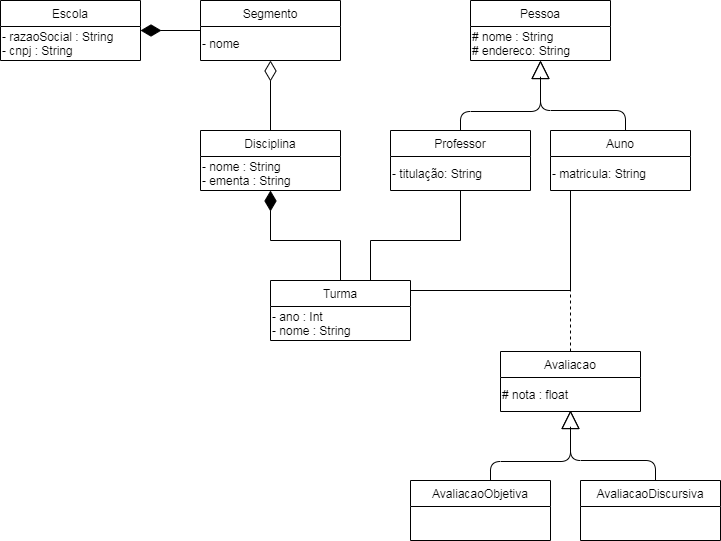

The diagram above was exported from draw.io. Its source (the exported page's mxGraphModel, read from the mxfile embedded in the PNG):
<mxGraphModel dx="868" dy="482" grid="1" gridSize="10" guides="1" tooltips="1" connect="1" arrows="1" fold="1" page="1" pageScale="1" pageWidth="827" pageHeight="1169" math="0" shadow="0">
  <root>
    <mxCell id="0" />
    <mxCell id="1" parent="0" />
    <mxCell id="3c2af8f0e742d11c-47" value="" style="endArrow=block;endSize=16;endFill=0;html=1;strokeColor=#000000;strokeWidth=1;edgeStyle=orthogonalEdgeStyle;" parent="1" edge="1">
      <mxGeometry width="160" relative="1" as="geometry">
        <mxPoint x="665" y="330" as="sourcePoint" />
        <mxPoint x="580" y="260" as="targetPoint" />
        <Array as="points">
          <mxPoint x="665" y="310" />
          <mxPoint x="580" y="310" />
          <mxPoint x="580" y="275" />
        </Array>
      </mxGeometry>
    </mxCell>
    <mxCell id="3c2af8f0e742d11c-45" value="" style="endArrow=block;endSize=16;endFill=0;html=1;strokeColor=#000000;strokeWidth=1;exitX=0.75;exitY=0;edgeStyle=orthogonalEdgeStyle;" parent="1" edge="1">
      <mxGeometry width="160" relative="1" as="geometry">
        <mxPoint x="500" y="330" as="sourcePoint" />
        <mxPoint x="580" y="260" as="targetPoint" />
        <Array as="points">
          <mxPoint x="500" y="311" />
          <mxPoint x="580" y="311" />
        </Array>
      </mxGeometry>
    </mxCell>
    <mxCell id="Kj5-D8fM08bxRr8mxqwh-3" value="Escola" style="swimlane;fontStyle=0;childLayout=stackLayout;horizontal=1;startSize=26;fillColor=none;horizontalStack=0;resizeParent=1;resizeParentMax=0;resizeLast=0;collapsible=1;marginBottom=0;swimlaneFillColor=#ffffff;" parent="1" vertex="1">
      <mxGeometry x="40" y="200" width="140" height="60" as="geometry" />
    </mxCell>
    <mxCell id="qCaOYxNuy5MWlJ29Ojeg-8" value="- razaoSocial : String&lt;br&gt;- cnpj : String&lt;br&gt;" style="text;html=1;strokeColor=none;fillColor=none;align=left;verticalAlign=middle;whiteSpace=wrap;rounded=0;" vertex="1" parent="Kj5-D8fM08bxRr8mxqwh-3">
      <mxGeometry y="26" width="140" height="34" as="geometry" />
    </mxCell>
    <mxCell id="Kj5-D8fM08bxRr8mxqwh-9" style="edgeStyle=orthogonalEdgeStyle;rounded=0;orthogonalLoop=1;jettySize=auto;html=1;entryX=1;entryY=0.5;entryDx=0;entryDy=0;endArrow=diamondThin;endFill=1;endSize=18;" parent="1" source="Kj5-D8fM08bxRr8mxqwh-4" target="Kj5-D8fM08bxRr8mxqwh-3" edge="1">
      <mxGeometry relative="1" as="geometry" />
    </mxCell>
    <mxCell id="Kj5-D8fM08bxRr8mxqwh-10" value="Auno" style="swimlane;fontStyle=0;childLayout=stackLayout;horizontal=1;startSize=26;fillColor=none;horizontalStack=0;resizeParent=1;resizeParentMax=0;resizeLast=0;collapsible=1;marginBottom=0;swimlaneFillColor=#ffffff;" parent="1" vertex="1">
      <mxGeometry x="590" y="330" width="140" height="60" as="geometry" />
    </mxCell>
    <mxCell id="qCaOYxNuy5MWlJ29Ojeg-16" value="- matricula: String&lt;span style=&quot;color: rgba(0 , 0 , 0 , 0) ; font-family: monospace ; font-size: 0px&quot;&gt;%3CmxGraphModel%3E%3Croot%3E%3CmxCell%20id%3D%220%22%2F%3E%3CmxCell%20id%3D%221%22%20parent%3D%220%22%2F%3E%3CmxCell%20id%3D%222%22%20value%3D%22-%20ano%20%3A%20Int%26lt%3Bbr%26gt%3B-%20nome%20%3A%20String%22%20style%3D%22text%3Bhtml%3D1%3BstrokeColor%3Dnone%3BfillColor%3Dnone%3Balign%3Dleft%3BverticalAlign%3Dmiddle%3BwhiteSpace%3Dwrap%3Brounded%3D0%3B%22%20vertex%3D%221%22%20parent%3D%221%22%3E%3CmxGeometry%20x%3D%22310%22%20y%3D%22506%22%20width%3D%22140%22%20height%3D%2234%22%20as%3D%22geometry%22%2F%3E%3C%2FmxCell%3E%3C%2Froot%3E%3C%2FmxGraphModel%3E-&lt;/span&gt;" style="text;html=1;strokeColor=none;fillColor=none;align=left;verticalAlign=middle;whiteSpace=wrap;rounded=0;" vertex="1" parent="Kj5-D8fM08bxRr8mxqwh-10">
      <mxGeometry y="26" width="140" height="34" as="geometry" />
    </mxCell>
    <mxCell id="Kj5-D8fM08bxRr8mxqwh-11" value="Pessoa" style="swimlane;fontStyle=0;childLayout=stackLayout;horizontal=1;startSize=26;fillColor=none;horizontalStack=0;resizeParent=1;resizeParentMax=0;resizeLast=0;collapsible=1;marginBottom=0;swimlaneFillColor=#ffffff;" parent="1" vertex="1">
      <mxGeometry x="510" y="200" width="140" height="60" as="geometry" />
    </mxCell>
    <mxCell id="qCaOYxNuy5MWlJ29Ojeg-15" value="# nome : String&lt;span style=&quot;color: rgba(0 , 0 , 0 , 0) ; font-family: monospace ; font-size: 0px&quot;&gt;%3CmxGraphModel%3E%3Croot%3E%3CmxCell%20id%3D%220%22%2F%3E%3CmxCell%20id%3D%221%22%20parent%3D%220%22%2F%3E%3CmxCell%20id%3D%222%22%20value%3D%22-%20ano%20%3A%20Int%26lt%3Bbr%26gt%3B-%20nome%20%3A%20String%22%20style%3D%22text%3Bhtml%3D1%3BstrokeColor%3Dnone%3BfillColor%3Dnone%3Balign%3Dleft%3BverticalAlign%3Dmiddle%3BwhiteSpace%3Dwrap%3Brounded%3D0%3B%22%20vertex%3D%221%22%20parent%3D%221%22%3E%3CmxGeometry%20x%3D%22310%22%20y%3D%22506%22%20width%3D%22140%22%20height%3D%2234%22%20as%3D%22geometry%22%2F%3E%3C%2FmxCell%3E%3C%2Froot%3E%3C%2FmxGraphModel%3E&lt;/span&gt;&lt;br&gt;# endereco: String" style="text;html=1;strokeColor=none;fillColor=none;align=left;verticalAlign=middle;whiteSpace=wrap;rounded=0;" vertex="1" parent="Kj5-D8fM08bxRr8mxqwh-11">
      <mxGeometry y="26" width="140" height="34" as="geometry" />
    </mxCell>
    <mxCell id="3c2af8f0e742d11c-8" value="Professor" style="swimlane;fontStyle=0;childLayout=stackLayout;horizontal=1;startSize=26;fillColor=none;horizontalStack=0;resizeParent=1;resizeParentMax=0;resizeLast=0;collapsible=1;marginBottom=0;swimlaneFillColor=#ffffff;" parent="1" vertex="1">
      <mxGeometry x="430" y="330" width="140" height="60" as="geometry" />
    </mxCell>
    <mxCell id="qCaOYxNuy5MWlJ29Ojeg-12" value="- titulação: String" style="text;html=1;strokeColor=none;fillColor=none;align=left;verticalAlign=middle;whiteSpace=wrap;rounded=0;" vertex="1" parent="3c2af8f0e742d11c-8">
      <mxGeometry y="26" width="140" height="34" as="geometry" />
    </mxCell>
    <mxCell id="Kj5-D8fM08bxRr8mxqwh-18" style="edgeStyle=orthogonalEdgeStyle;rounded=0;orthogonalLoop=1;jettySize=auto;html=1;entryX=0.5;entryY=1;entryDx=0;entryDy=0;endArrow=diamondThin;endFill=1;endSize=18;" parent="1" source="Kj5-D8fM08bxRr8mxqwh-6" target="Kj5-D8fM08bxRr8mxqwh-5" edge="1">
      <mxGeometry relative="1" as="geometry" />
    </mxCell>
    <mxCell id="Kj5-D8fM08bxRr8mxqwh-19" style="edgeStyle=orthogonalEdgeStyle;rounded=0;orthogonalLoop=1;jettySize=auto;html=1;exitX=0.5;exitY=0;exitDx=0;exitDy=0;entryX=0.5;entryY=1;entryDx=0;entryDy=0;endArrow=none;endFill=0;endSize=18;" parent="1" source="Kj5-D8fM08bxRr8mxqwh-6" target="3c2af8f0e742d11c-8" edge="1">
      <mxGeometry relative="1" as="geometry">
        <Array as="points">
          <mxPoint x="410" y="480" />
          <mxPoint x="410" y="440" />
          <mxPoint x="500" y="440" />
        </Array>
      </mxGeometry>
    </mxCell>
    <mxCell id="Kj5-D8fM08bxRr8mxqwh-20" style="edgeStyle=orthogonalEdgeStyle;rounded=0;orthogonalLoop=1;jettySize=auto;html=1;endArrow=none;endFill=0;endSize=18;" parent="1" source="Kj5-D8fM08bxRr8mxqwh-6" edge="1">
      <mxGeometry relative="1" as="geometry">
        <mxPoint x="640" y="390" as="targetPoint" />
        <Array as="points">
          <mxPoint x="610" y="490" />
          <mxPoint x="610" y="390" />
        </Array>
      </mxGeometry>
    </mxCell>
    <mxCell id="Kj5-D8fM08bxRr8mxqwh-6" value="Turma" style="swimlane;fontStyle=0;childLayout=stackLayout;horizontal=1;startSize=26;fillColor=none;horizontalStack=0;resizeParent=1;resizeParentMax=0;resizeLast=0;collapsible=1;marginBottom=0;swimlaneFillColor=#ffffff;" parent="1" vertex="1">
      <mxGeometry x="310" y="480" width="140" height="60" as="geometry" />
    </mxCell>
    <mxCell id="qCaOYxNuy5MWlJ29Ojeg-11" value="- ano : Int&lt;br&gt;- nome : String" style="text;html=1;strokeColor=none;fillColor=none;align=left;verticalAlign=middle;whiteSpace=wrap;rounded=0;" vertex="1" parent="Kj5-D8fM08bxRr8mxqwh-6">
      <mxGeometry y="26" width="140" height="34" as="geometry" />
    </mxCell>
    <mxCell id="Kj5-D8fM08bxRr8mxqwh-17" style="edgeStyle=orthogonalEdgeStyle;rounded=0;orthogonalLoop=1;jettySize=auto;html=1;entryX=0.5;entryY=1;entryDx=0;entryDy=0;endArrow=diamondThin;endFill=0;endSize=18;" parent="1" source="Kj5-D8fM08bxRr8mxqwh-5" target="Kj5-D8fM08bxRr8mxqwh-4" edge="1">
      <mxGeometry relative="1" as="geometry" />
    </mxCell>
    <mxCell id="Kj5-D8fM08bxRr8mxqwh-5" value="Disciplina" style="swimlane;fontStyle=0;childLayout=stackLayout;horizontal=1;startSize=26;fillColor=none;horizontalStack=0;resizeParent=1;resizeParentMax=0;resizeLast=0;collapsible=1;marginBottom=0;swimlaneFillColor=#ffffff;" parent="1" vertex="1">
      <mxGeometry x="240" y="330" width="140" height="60" as="geometry" />
    </mxCell>
    <mxCell id="qCaOYxNuy5MWlJ29Ojeg-10" value="- nome : String&lt;br&gt;- ementa : String" style="text;html=1;strokeColor=none;fillColor=none;align=left;verticalAlign=middle;whiteSpace=wrap;rounded=0;" vertex="1" parent="Kj5-D8fM08bxRr8mxqwh-5">
      <mxGeometry y="26" width="140" height="34" as="geometry" />
    </mxCell>
    <mxCell id="Kj5-D8fM08bxRr8mxqwh-4" value="Segmento" style="swimlane;fontStyle=0;childLayout=stackLayout;horizontal=1;startSize=26;fillColor=none;horizontalStack=0;resizeParent=1;resizeParentMax=0;resizeLast=0;collapsible=1;marginBottom=0;swimlaneFillColor=#ffffff;" parent="1" vertex="1">
      <mxGeometry x="240" y="200" width="140" height="60" as="geometry" />
    </mxCell>
    <mxCell id="qCaOYxNuy5MWlJ29Ojeg-9" value="- nome" style="text;html=1;strokeColor=none;fillColor=none;align=left;verticalAlign=middle;whiteSpace=wrap;rounded=0;" vertex="1" parent="Kj5-D8fM08bxRr8mxqwh-4">
      <mxGeometry y="26" width="140" height="34" as="geometry" />
    </mxCell>
    <mxCell id="Kj5-D8fM08bxRr8mxqwh-22" style="edgeStyle=orthogonalEdgeStyle;rounded=0;orthogonalLoop=1;jettySize=auto;html=1;endArrow=none;endFill=0;endSize=18;dashed=1;" parent="1" source="Kj5-D8fM08bxRr8mxqwh-21" edge="1">
      <mxGeometry relative="1" as="geometry">
        <mxPoint x="610" y="470" as="targetPoint" />
      </mxGeometry>
    </mxCell>
    <mxCell id="Kj5-D8fM08bxRr8mxqwh-21" value="Avaliacao" style="swimlane;fontStyle=0;childLayout=stackLayout;horizontal=1;startSize=26;fillColor=none;horizontalStack=0;resizeParent=1;resizeParentMax=0;resizeLast=0;collapsible=1;marginBottom=0;swimlaneFillColor=#ffffff;" parent="1" vertex="1">
      <mxGeometry x="540" y="551" width="140" height="60" as="geometry" />
    </mxCell>
    <mxCell id="qCaOYxNuy5MWlJ29Ojeg-17" value="# nota : float" style="text;html=1;strokeColor=none;fillColor=none;align=left;verticalAlign=middle;whiteSpace=wrap;rounded=0;" vertex="1" parent="Kj5-D8fM08bxRr8mxqwh-21">
      <mxGeometry y="26" width="140" height="34" as="geometry" />
    </mxCell>
    <mxCell id="qCaOYxNuy5MWlJ29Ojeg-1" value="AvaliacaoObjetiva" style="swimlane;fontStyle=0;childLayout=stackLayout;horizontal=1;startSize=26;fillColor=none;horizontalStack=0;resizeParent=1;resizeParentMax=0;resizeLast=0;collapsible=1;marginBottom=0;swimlaneFillColor=#ffffff;" vertex="1" parent="1">
      <mxGeometry x="450" y="680" width="140" height="60" as="geometry" />
    </mxCell>
    <mxCell id="qCaOYxNuy5MWlJ29Ojeg-2" value="AvaliacaoDiscursiva" style="swimlane;fontStyle=0;childLayout=stackLayout;horizontal=1;startSize=26;fillColor=none;horizontalStack=0;resizeParent=1;resizeParentMax=0;resizeLast=0;collapsible=1;marginBottom=0;swimlaneFillColor=#ffffff;" vertex="1" parent="1">
      <mxGeometry x="620" y="680" width="140" height="60" as="geometry" />
    </mxCell>
    <mxCell id="qCaOYxNuy5MWlJ29Ojeg-6" value="" style="endArrow=block;endSize=16;endFill=0;html=1;strokeColor=#000000;strokeWidth=1;edgeStyle=orthogonalEdgeStyle;" edge="1" parent="1">
      <mxGeometry width="160" relative="1" as="geometry">
        <mxPoint x="695" y="680" as="sourcePoint" />
        <mxPoint x="610" y="610" as="targetPoint" />
        <Array as="points">
          <mxPoint x="695" y="660" />
          <mxPoint x="610" y="660" />
          <mxPoint x="610" y="625" />
        </Array>
      </mxGeometry>
    </mxCell>
    <mxCell id="qCaOYxNuy5MWlJ29Ojeg-7" value="" style="endArrow=block;endSize=16;endFill=0;html=1;strokeColor=#000000;strokeWidth=1;exitX=0.75;exitY=0;edgeStyle=orthogonalEdgeStyle;" edge="1" parent="1">
      <mxGeometry width="160" relative="1" as="geometry">
        <mxPoint x="530" y="680" as="sourcePoint" />
        <mxPoint x="610" y="610" as="targetPoint" />
        <Array as="points">
          <mxPoint x="530" y="661" />
          <mxPoint x="610" y="661" />
        </Array>
      </mxGeometry>
    </mxCell>
  </root>
</mxGraphModel>